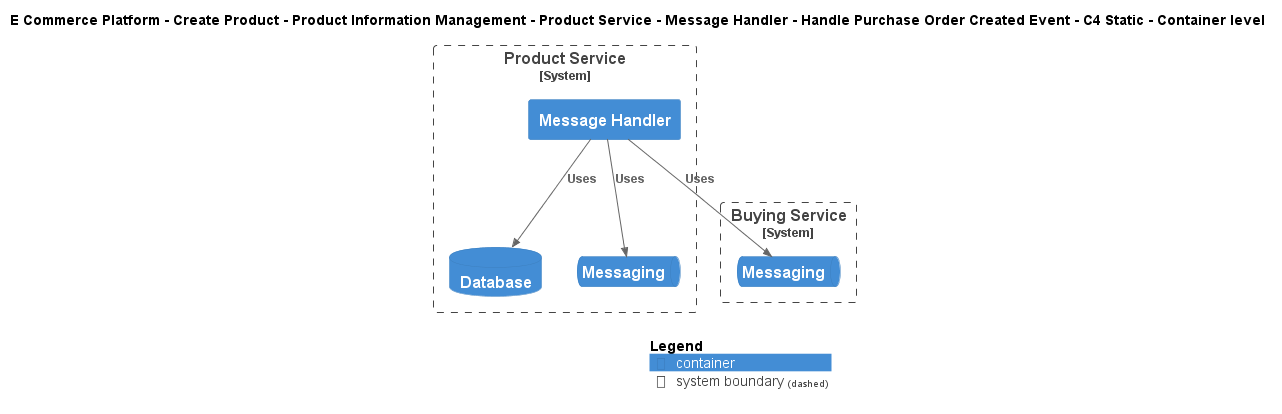

The diagram above was rendered by PlantUML. Its source (embedded in the PNG):
@startuml
!include ..\..\..\..\..\..\..\..\..\.c4s\C4_Container.puml

AddElementTag("c4interflow:lifecycle:new", $bgColor=green, $fontColor=#ffffff, $borderColor=green, $shadowing="False")
AddElementTag("c4interflow:lifecycle:changed", $bgColor=orange, $fontColor=#ffffff, $borderColor=orange, $shadowing="False")
AddElementTag("c4interflow:lifecycle:removed", $bgColor=red, $fontColor=#ffffff, $borderColor=red, $shadowing="False")

AddRelTag("c4interflow:lifecycle:new", $textColor=green, $lineColor=green)
AddRelTag("c4interflow:lifecycle:changed", $textColor=orange, $lineColor=orange)
AddRelTag("c4interflow:lifecycle:removed", $textColor=red, $lineColor=red)

SHOW_PERSON_PORTRAIT()
LAYOUT_TOP_DOWN()

skinparam linetype polyline

title E Commerce Platform - Create Product - Product Information Management - Product Service - Message Handler - Handle Purchase Order Created Event - C4 Static - Container level


System_Boundary(ECommercePlatform.CreateProduct.ProductInformationManagement.SoftwareSystems.ProductService, "Product Service") {
    Container(ECommercePlatform.CreateProduct.ProductInformationManagement.SoftwareSystems.ProductService.Containers.MessageHandler, "Message Handler", "", "")
    ContainerDb(ECommercePlatform.CreateProduct.ProductInformationManagement.SoftwareSystems.ProductService.Containers.Database, "Database", "", "")
    ContainerQueue(ECommercePlatform.CreateProduct.ProductInformationManagement.SoftwareSystems.ProductService.Containers.Messaging, "Messaging", "", "")
}

System_Boundary(ECommercePlatform.CreateProduct.BuyingAndMerchandising.SoftwareSystems.BuyingService, "Buying Service") {
    ContainerQueue(ECommercePlatform.CreateProduct.BuyingAndMerchandising.SoftwareSystems.BuyingService.Containers.Messaging, "Messaging", "", "")
}

Rel(ECommercePlatform.CreateProduct.ProductInformationManagement.SoftwareSystems.ProductService.Containers.MessageHandler, ECommercePlatform.CreateProduct.BuyingAndMerchandising.SoftwareSystems.BuyingService.Containers.Messaging, "Uses")
Rel(ECommercePlatform.CreateProduct.ProductInformationManagement.SoftwareSystems.ProductService.Containers.MessageHandler, ECommercePlatform.CreateProduct.ProductInformationManagement.SoftwareSystems.ProductService.Containers.Database, "Uses")
Rel(ECommercePlatform.CreateProduct.ProductInformationManagement.SoftwareSystems.ProductService.Containers.MessageHandler, ECommercePlatform.CreateProduct.ProductInformationManagement.SoftwareSystems.ProductService.Containers.Messaging, "Uses")


SHOW_LEGEND()
@enduml